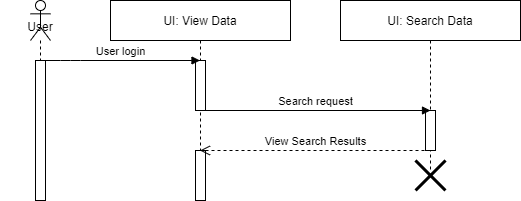

The diagram above was exported from draw.io. Its source (the exported page's mxGraphModel, read from the mxfile embedded in the PNG):
<mxGraphModel dx="2942" dy="1122" grid="1" gridSize="10" guides="1" tooltips="1" connect="1" arrows="1" fold="1" page="1" pageScale="1" pageWidth="850" pageHeight="1400" math="0" shadow="0">
  <root>
    <mxCell id="0" />
    <mxCell id="1" parent="0" />
    <mxCell id="2" value="" style="group" vertex="1" connectable="0" parent="1">
      <mxGeometry x="130" y="600" width="80" height="200" as="geometry" />
    </mxCell>
    <mxCell id="3" value="" style="shape=umlLifeline;participant=umlActor;perimeter=lifelinePerimeter;whiteSpace=wrap;html=1;container=1;collapsible=0;recursiveResize=0;verticalAlign=top;spacingTop=36;outlineConnect=0;" vertex="1" parent="2">
      <mxGeometry x="30" width="20" height="200" as="geometry" />
    </mxCell>
    <mxCell id="4" value="User" style="text;html=1;strokeColor=none;fillColor=none;align=center;verticalAlign=middle;whiteSpace=wrap;rounded=0;" vertex="1" parent="2">
      <mxGeometry y="21.052631578947366" width="80" height="10.526315789473683" as="geometry" />
    </mxCell>
    <mxCell id="5" value="" style="points=[];perimeter=orthogonalPerimeter;rounded=0;shadow=0;strokeWidth=1;" vertex="1" parent="1">
      <mxGeometry x="165" y="660" width="10" height="140" as="geometry" />
    </mxCell>
    <mxCell id="6" value="UI: View Data" style="shape=umlLifeline;perimeter=lifelinePerimeter;container=1;collapsible=0;recursiveResize=0;rounded=0;shadow=0;strokeWidth=1;" vertex="1" parent="1">
      <mxGeometry x="240" y="600" width="180" height="200" as="geometry" />
    </mxCell>
    <mxCell id="7" value="" style="points=[];perimeter=orthogonalPerimeter;rounded=0;shadow=0;strokeWidth=1;" vertex="1" parent="6">
      <mxGeometry x="85" y="60" width="10" height="50" as="geometry" />
    </mxCell>
    <mxCell id="8" value="" style="points=[];perimeter=orthogonalPerimeter;rounded=0;shadow=0;strokeWidth=1;" vertex="1" parent="6">
      <mxGeometry x="85" y="150" width="10" height="50" as="geometry" />
    </mxCell>
    <mxCell id="9" value="User login" style="html=1;verticalAlign=bottom;endArrow=block;" edge="1" source="3" target="6" parent="1">
      <mxGeometry width="80" relative="1" as="geometry">
        <mxPoint x="590" y="680" as="sourcePoint" />
        <mxPoint x="670" y="680" as="targetPoint" />
        <Array as="points">
          <mxPoint x="200" y="660" />
        </Array>
      </mxGeometry>
    </mxCell>
    <mxCell id="10" value="UI: Search Data" style="shape=umlLifeline;perimeter=lifelinePerimeter;container=1;collapsible=0;recursiveResize=0;rounded=0;shadow=0;strokeWidth=1;" vertex="1" parent="1">
      <mxGeometry x="470" y="600" width="180" height="170" as="geometry" />
    </mxCell>
    <mxCell id="11" value="" style="points=[];perimeter=orthogonalPerimeter;rounded=0;shadow=0;strokeWidth=1;" vertex="1" parent="10">
      <mxGeometry x="85" y="110" width="10" height="40" as="geometry" />
    </mxCell>
    <mxCell id="12" value="" style="shape=umlDestroy;whiteSpace=wrap;html=1;strokeWidth=3;" vertex="1" parent="10">
      <mxGeometry x="75" y="160" width="30" height="30" as="geometry" />
    </mxCell>
    <mxCell id="13" value="Search request" style="html=1;verticalAlign=bottom;endArrow=block;" edge="1" parent="1">
      <mxGeometry width="80" relative="1" as="geometry">
        <mxPoint x="330" y="710" as="sourcePoint" />
        <mxPoint x="560" y="710" as="targetPoint" />
      </mxGeometry>
    </mxCell>
    <mxCell id="14" value="View Search Results" style="html=1;verticalAlign=bottom;endArrow=open;dashed=1;endSize=8;" edge="1" target="6" parent="1">
      <mxGeometry relative="1" as="geometry">
        <mxPoint x="560" y="750" as="sourcePoint" />
        <mxPoint x="480" y="750" as="targetPoint" />
      </mxGeometry>
    </mxCell>
  </root>
</mxGraphModel>